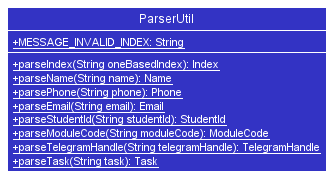

The diagram above was rendered by PlantUML. Its source (embedded in the PNG):
@startuml
!include style.puml
skinparam classBackgroundColor LOGIC_COLOR
skinparam classAttributeFontColor BackgroundColor
skinparam classAttributeIconSize 0
show members

class ParserUtil {
    +{static} MESSAGE_INVALID_INDEX: String
    +{static} parseIndex(String oneBasedIndex): Index
    +{static} parseName(String name): Name
    +{static} parsePhone(String phone): Phone
    +{static} parseEmail(String email): Email
    +{static} parseStudentId(String studentId): StudentId
    +{static} parseModuleCode(String moduleCode): ModuleCode
    +{static} parseTelegramHandle(String telegramHandle): TelegramHandle
    +{static} parseTask(String task): Task
}
@enduml